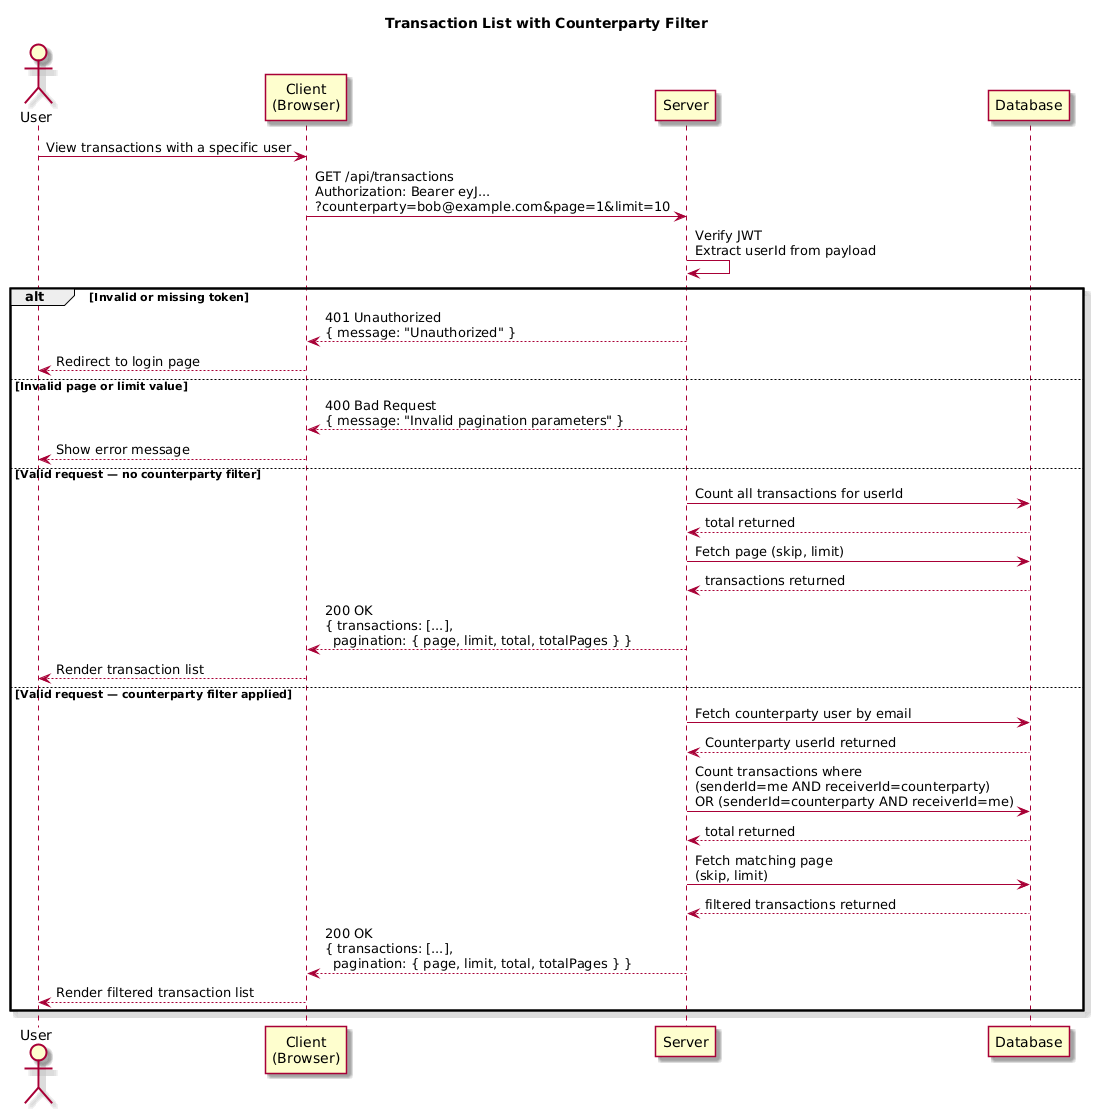

The diagram above was rendered by PlantUML. Its source (embedded in the PNG):
@startuml
skin rose
title Transaction List with Counterparty Filter

actor "User" as User
participant "Client\n(Browser)" as Client
participant "Server" as Server
participant "Database" as DB

User   ->  Client : View transactions with a specific user
Client ->  Server : GET /api/transactions\nAuthorization: Bearer eyJ...\n?counterparty=bob@example.com&page=1&limit=10

Server ->  Server : Verify JWT\nExtract userId from payload

alt Invalid or missing token
  Server --> Client : 401 Unauthorized\n{ message: "Unauthorized" }
  Client --> User   : Redirect to login page

else Invalid page or limit value
  Server --> Client : 400 Bad Request\n{ message: "Invalid pagination parameters" }
  Client --> User   : Show error message

else Valid request — no counterparty filter
  Server ->  DB     : Count all transactions for userId
  DB     --> Server : total returned
  Server ->  DB     : Fetch page (skip, limit)
  DB     --> Server : transactions returned
  Server --> Client : 200 OK\n{ transactions: [...],\n  pagination: { page, limit, total, totalPages } }
  Client --> User   : Render transaction list

else Valid request — counterparty filter applied
  Server ->  DB     : Fetch counterparty user by email
  DB     --> Server : Counterparty userId returned
  Server ->  DB     : Count transactions where\n(senderId=me AND receiverId=counterparty)\nOR (senderId=counterparty AND receiverId=me)
  DB     --> Server : total returned
  Server ->  DB     : Fetch matching page\n(skip, limit)
  DB     --> Server : filtered transactions returned
  Server --> Client : 200 OK\n{ transactions: [...],\n  pagination: { page, limit, total, totalPages } }
  Client --> User   : Render filtered transaction list
end
@enduml